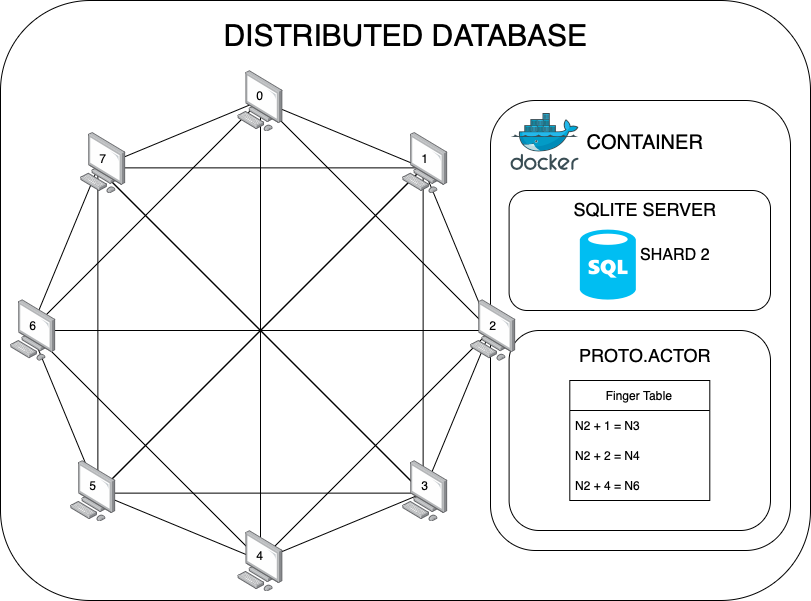

The diagram above was exported from draw.io. Its source (the exported page's mxGraphModel, read from the mxfile embedded in the PNG):
<mxGraphModel dx="1075" dy="732" grid="1" gridSize="10" guides="1" tooltips="1" connect="1" arrows="1" fold="1" page="1" pageScale="1" pageWidth="850" pageHeight="1100" math="0" shadow="0">
  <root>
    <mxCell id="0" />
    <mxCell id="1" parent="0" />
    <mxCell id="0oSC8s00upcg_zavsjE8-51" value="" style="rounded=1;whiteSpace=wrap;html=1;" vertex="1" parent="1">
      <mxGeometry y="50" width="810" height="600" as="geometry" />
    </mxCell>
    <mxCell id="0oSC8s00upcg_zavsjE8-17" value="" style="endArrow=none;html=1;rounded=0;exitX=1;exitY=1;exitDx=0;exitDy=0;entryX=0;entryY=1;entryDx=0;entryDy=0;startFill=0;" edge="1" parent="1">
      <mxGeometry width="50" height="50" relative="1" as="geometry">
        <mxPoint x="422.63455967290633" y="542.6345596729063" as="sourcePoint" />
        <mxPoint x="97.36544032709367" y="542.6345596729063" as="targetPoint" />
      </mxGeometry>
    </mxCell>
    <mxCell id="0oSC8s00upcg_zavsjE8-18" value="" style="endArrow=none;html=1;rounded=0;exitX=1;exitY=1;exitDx=0;exitDy=0;entryX=0;entryY=0;entryDx=0;entryDy=0;startFill=0;" edge="1" parent="1">
      <mxGeometry width="50" height="50" relative="1" as="geometry">
        <mxPoint x="422.63455967290633" y="542.6345596729063" as="sourcePoint" />
        <mxPoint x="97.36544032709367" y="217.36544032709367" as="targetPoint" />
      </mxGeometry>
    </mxCell>
    <mxCell id="0oSC8s00upcg_zavsjE8-19" value="" style="endArrow=none;html=1;rounded=0;entryX=0.5;entryY=1;entryDx=0;entryDy=0;exitX=1;exitY=1;exitDx=0;exitDy=0;startFill=0;" edge="1" parent="1">
      <mxGeometry width="50" height="50" relative="1" as="geometry">
        <mxPoint x="422.63455967290633" y="542.6345596729063" as="sourcePoint" />
        <mxPoint x="260" y="610" as="targetPoint" />
      </mxGeometry>
    </mxCell>
    <mxCell id="0oSC8s00upcg_zavsjE8-21" value="" style="endArrow=none;html=1;rounded=0;exitX=0.5;exitY=1;exitDx=0;exitDy=0;entryX=0;entryY=1;entryDx=0;entryDy=0;startFill=0;" edge="1" parent="1">
      <mxGeometry width="50" height="50" relative="1" as="geometry">
        <mxPoint x="260" y="610" as="sourcePoint" />
        <mxPoint x="97.36544032709367" y="542.6345596729063" as="targetPoint" />
      </mxGeometry>
    </mxCell>
    <mxCell id="0oSC8s00upcg_zavsjE8-22" value="" style="endArrow=none;html=1;rounded=0;exitX=0;exitY=1;exitDx=0;exitDy=0;entryX=0;entryY=0.5;entryDx=0;entryDy=0;startFill=0;" edge="1" parent="1">
      <mxGeometry width="50" height="50" relative="1" as="geometry">
        <mxPoint x="97.36544032709367" y="542.6345596729063" as="sourcePoint" />
        <mxPoint x="30" y="380" as="targetPoint" />
      </mxGeometry>
    </mxCell>
    <mxCell id="0oSC8s00upcg_zavsjE8-23" value="" style="endArrow=none;html=1;rounded=0;exitX=0;exitY=0.5;exitDx=0;exitDy=0;entryX=0;entryY=0;entryDx=0;entryDy=0;startFill=0;" edge="1" parent="1">
      <mxGeometry width="50" height="50" relative="1" as="geometry">
        <mxPoint x="30" y="380" as="sourcePoint" />
        <mxPoint x="97.36544032709367" y="217.36544032709367" as="targetPoint" />
      </mxGeometry>
    </mxCell>
    <mxCell id="0oSC8s00upcg_zavsjE8-24" value="" style="endArrow=none;html=1;rounded=0;exitX=0;exitY=0;exitDx=0;exitDy=0;entryX=0.5;entryY=0;entryDx=0;entryDy=0;startFill=0;" edge="1" parent="1">
      <mxGeometry width="50" height="50" relative="1" as="geometry">
        <mxPoint x="97.36544032709367" y="217.36544032709367" as="sourcePoint" />
        <mxPoint x="260" y="150" as="targetPoint" />
      </mxGeometry>
    </mxCell>
    <mxCell id="0oSC8s00upcg_zavsjE8-25" value="" style="endArrow=none;html=1;rounded=0;exitX=0.5;exitY=0;exitDx=0;exitDy=0;entryX=1;entryY=0;entryDx=0;entryDy=0;startFill=0;" edge="1" parent="1">
      <mxGeometry width="50" height="50" relative="1" as="geometry">
        <mxPoint x="260" y="150" as="sourcePoint" />
        <mxPoint x="422.63455967290633" y="217.36544032709367" as="targetPoint" />
      </mxGeometry>
    </mxCell>
    <mxCell id="0oSC8s00upcg_zavsjE8-26" value="" style="endArrow=none;html=1;rounded=0;exitX=1;exitY=0;exitDx=0;exitDy=0;entryX=1;entryY=0.5;entryDx=0;entryDy=0;startFill=0;" edge="1" parent="1">
      <mxGeometry width="50" height="50" relative="1" as="geometry">
        <mxPoint x="422.63455967290633" y="217.36544032709367" as="sourcePoint" />
        <mxPoint x="490" y="380" as="targetPoint" />
      </mxGeometry>
    </mxCell>
    <mxCell id="0oSC8s00upcg_zavsjE8-27" value="" style="endArrow=none;html=1;rounded=0;exitX=1;exitY=0.5;exitDx=0;exitDy=0;entryX=1;entryY=1;entryDx=0;entryDy=0;startFill=0;" edge="1" parent="1">
      <mxGeometry width="50" height="50" relative="1" as="geometry">
        <mxPoint x="490" y="380" as="sourcePoint" />
        <mxPoint x="422.63455967290633" y="542.6345596729063" as="targetPoint" />
      </mxGeometry>
    </mxCell>
    <mxCell id="0oSC8s00upcg_zavsjE8-28" value="" style="endArrow=none;html=1;rounded=0;exitX=0.5;exitY=1;exitDx=0;exitDy=0;entryX=0;entryY=0.5;entryDx=0;entryDy=0;startFill=0;" edge="1" parent="1">
      <mxGeometry width="50" height="50" relative="1" as="geometry">
        <mxPoint x="260" y="610" as="sourcePoint" />
        <mxPoint x="30" y="380" as="targetPoint" />
      </mxGeometry>
    </mxCell>
    <mxCell id="0oSC8s00upcg_zavsjE8-29" value="" style="endArrow=none;html=1;rounded=0;exitX=0.5;exitY=1;exitDx=0;exitDy=0;entryX=0.5;entryY=0;entryDx=0;entryDy=0;startFill=0;" edge="1" parent="1">
      <mxGeometry width="50" height="50" relative="1" as="geometry">
        <mxPoint x="260" y="610" as="sourcePoint" />
        <mxPoint x="260" y="150" as="targetPoint" />
      </mxGeometry>
    </mxCell>
    <mxCell id="0oSC8s00upcg_zavsjE8-30" value="" style="endArrow=none;html=1;rounded=0;exitX=0;exitY=1;exitDx=0;exitDy=0;entryX=0;entryY=0;entryDx=0;entryDy=0;startFill=0;" edge="1" parent="1">
      <mxGeometry width="50" height="50" relative="1" as="geometry">
        <mxPoint x="97.36544032709367" y="542.6345596729063" as="sourcePoint" />
        <mxPoint x="97.36544032709367" y="217.36544032709367" as="targetPoint" />
      </mxGeometry>
    </mxCell>
    <mxCell id="0oSC8s00upcg_zavsjE8-31" value="" style="endArrow=none;html=1;rounded=0;exitX=0;exitY=1;exitDx=0;exitDy=0;entryX=1;entryY=0;entryDx=0;entryDy=0;startFill=0;" edge="1" parent="1">
      <mxGeometry width="50" height="50" relative="1" as="geometry">
        <mxPoint x="97.36544032709367" y="542.6345596729063" as="sourcePoint" />
        <mxPoint x="422.63455967290633" y="217.36544032709367" as="targetPoint" />
      </mxGeometry>
    </mxCell>
    <mxCell id="0oSC8s00upcg_zavsjE8-32" value="" style="endArrow=none;html=1;rounded=0;exitX=0;exitY=0.5;exitDx=0;exitDy=0;entryX=0.5;entryY=0;entryDx=0;entryDy=0;startFill=0;" edge="1" parent="1">
      <mxGeometry width="50" height="50" relative="1" as="geometry">
        <mxPoint x="30" y="380" as="sourcePoint" />
        <mxPoint x="260" y="150" as="targetPoint" />
      </mxGeometry>
    </mxCell>
    <mxCell id="0oSC8s00upcg_zavsjE8-33" value="" style="endArrow=none;html=1;rounded=0;exitX=0;exitY=0.5;exitDx=0;exitDy=0;entryX=1;entryY=0.5;entryDx=0;entryDy=0;startFill=0;" edge="1" parent="1">
      <mxGeometry width="50" height="50" relative="1" as="geometry">
        <mxPoint x="30" y="380" as="sourcePoint" />
        <mxPoint x="490" y="380" as="targetPoint" />
      </mxGeometry>
    </mxCell>
    <mxCell id="0oSC8s00upcg_zavsjE8-34" value="" style="endArrow=none;html=1;rounded=0;exitX=0;exitY=0;exitDx=0;exitDy=0;entryX=1;entryY=0;entryDx=0;entryDy=0;startFill=0;" edge="1" parent="1">
      <mxGeometry width="50" height="50" relative="1" as="geometry">
        <mxPoint x="97.36544032709367" y="217.36544032709367" as="sourcePoint" />
        <mxPoint x="422.63455967290633" y="217.36544032709367" as="targetPoint" />
      </mxGeometry>
    </mxCell>
    <mxCell id="0oSC8s00upcg_zavsjE8-35" value="" style="endArrow=none;html=1;rounded=0;exitX=0;exitY=0;exitDx=0;exitDy=0;entryX=1;entryY=1;entryDx=0;entryDy=0;startFill=0;" edge="1" parent="1">
      <mxGeometry width="50" height="50" relative="1" as="geometry">
        <mxPoint x="97.36544032709367" y="217.36544032709367" as="sourcePoint" />
        <mxPoint x="422.63455967290633" y="542.6345596729063" as="targetPoint" />
      </mxGeometry>
    </mxCell>
    <mxCell id="0oSC8s00upcg_zavsjE8-36" value="" style="endArrow=none;html=1;rounded=0;exitX=0.5;exitY=0;exitDx=0;exitDy=0;entryX=1;entryY=0.5;entryDx=0;entryDy=0;startFill=0;" edge="1" parent="1">
      <mxGeometry width="50" height="50" relative="1" as="geometry">
        <mxPoint x="260" y="150" as="sourcePoint" />
        <mxPoint x="490" y="380" as="targetPoint" />
      </mxGeometry>
    </mxCell>
    <mxCell id="0oSC8s00upcg_zavsjE8-37" value="" style="endArrow=none;html=1;rounded=0;exitX=0.5;exitY=0;exitDx=0;exitDy=0;entryX=0.5;entryY=1;entryDx=0;entryDy=0;startFill=0;" edge="1" parent="1">
      <mxGeometry width="50" height="50" relative="1" as="geometry">
        <mxPoint x="260" y="150" as="sourcePoint" />
        <mxPoint x="260" y="610" as="targetPoint" />
      </mxGeometry>
    </mxCell>
    <mxCell id="0oSC8s00upcg_zavsjE8-38" value="" style="endArrow=none;html=1;rounded=0;exitX=1;exitY=0;exitDx=0;exitDy=0;entryX=1;entryY=1;entryDx=0;entryDy=0;startFill=0;" edge="1" parent="1">
      <mxGeometry width="50" height="50" relative="1" as="geometry">
        <mxPoint x="422.63455967290633" y="217.36544032709367" as="sourcePoint" />
        <mxPoint x="422.63455967290633" y="542.6345596729063" as="targetPoint" />
      </mxGeometry>
    </mxCell>
    <mxCell id="0oSC8s00upcg_zavsjE8-39" value="" style="endArrow=none;html=1;rounded=0;exitX=1;exitY=0;exitDx=0;exitDy=0;entryX=0;entryY=1;entryDx=0;entryDy=0;startFill=0;" edge="1" parent="1">
      <mxGeometry width="50" height="50" relative="1" as="geometry">
        <mxPoint x="422.63455967290633" y="217.36544032709367" as="sourcePoint" />
        <mxPoint x="97.36544032709367" y="542.6345596729063" as="targetPoint" />
      </mxGeometry>
    </mxCell>
    <mxCell id="0oSC8s00upcg_zavsjE8-40" value="" style="endArrow=none;html=1;rounded=0;exitX=1;exitY=0.5;exitDx=0;exitDy=0;entryX=0.5;entryY=1;entryDx=0;entryDy=0;startFill=0;" edge="1" parent="1">
      <mxGeometry width="50" height="50" relative="1" as="geometry">
        <mxPoint x="490" y="380" as="sourcePoint" />
        <mxPoint x="260" y="610" as="targetPoint" />
      </mxGeometry>
    </mxCell>
    <mxCell id="0oSC8s00upcg_zavsjE8-41" value="" style="endArrow=none;html=1;rounded=0;exitX=1;exitY=0.5;exitDx=0;exitDy=0;entryX=0;entryY=0.5;entryDx=0;entryDy=0;startFill=0;" edge="1" parent="1">
      <mxGeometry width="50" height="50" relative="1" as="geometry">
        <mxPoint x="490" y="380" as="sourcePoint" />
        <mxPoint x="30" y="380" as="targetPoint" />
      </mxGeometry>
    </mxCell>
    <mxCell id="0oSC8s00upcg_zavsjE8-6" value="" style="image;points=[];aspect=fixed;html=1;align=center;shadow=0;dashed=0;image=img/lib/allied_telesis/computer_and_terminals/Personal_Computer.svg;" vertex="1" parent="1">
      <mxGeometry x="237.2" y="580" width="45.6" height="61.800000000000004" as="geometry" />
    </mxCell>
    <mxCell id="0oSC8s00upcg_zavsjE8-54" value="" style="rounded=1;whiteSpace=wrap;html=1;" vertex="1" parent="1">
      <mxGeometry x="490" y="150" width="300" height="450" as="geometry" />
    </mxCell>
    <mxCell id="0oSC8s00upcg_zavsjE8-7" value="" style="image;points=[];aspect=fixed;html=1;align=center;shadow=0;dashed=0;image=img/lib/allied_telesis/computer_and_terminals/Personal_Computer.svg;" vertex="1" parent="1">
      <mxGeometry x="402" y="510" width="45.6" height="61.800000000000004" as="geometry" />
    </mxCell>
    <mxCell id="0oSC8s00upcg_zavsjE8-5" value="" style="image;points=[];aspect=fixed;html=1;align=center;shadow=0;dashed=0;image=img/lib/allied_telesis/computer_and_terminals/Personal_Computer.svg;" vertex="1" parent="1">
      <mxGeometry x="402" y="181.8" width="45.6" height="61.800000000000004" as="geometry" />
    </mxCell>
    <mxCell id="0oSC8s00upcg_zavsjE8-4" value="" style="image;points=[];aspect=fixed;html=1;align=center;shadow=0;dashed=0;image=img/lib/allied_telesis/computer_and_terminals/Personal_Computer.svg;" vertex="1" parent="1">
      <mxGeometry x="237.2" y="120" width="45.6" height="61.800000000000004" as="geometry" />
    </mxCell>
    <mxCell id="0oSC8s00upcg_zavsjE8-2" value="" style="image;points=[];aspect=fixed;html=1;align=center;shadow=0;dashed=0;image=img/lib/allied_telesis/computer_and_terminals/Personal_Computer.svg;" vertex="1" parent="1">
      <mxGeometry x="80" y="181.8" width="45.6" height="61.800000000000004" as="geometry" />
    </mxCell>
    <mxCell id="0oSC8s00upcg_zavsjE8-3" value="" style="image;points=[];aspect=fixed;html=1;align=center;shadow=0;dashed=0;image=img/lib/allied_telesis/computer_and_terminals/Personal_Computer.svg;" vertex="1" parent="1">
      <mxGeometry x="10" y="349.1" width="45.6" height="61.800000000000004" as="geometry" />
    </mxCell>
    <mxCell id="0oSC8s00upcg_zavsjE8-8" value="" style="image;points=[];aspect=fixed;html=1;align=center;shadow=0;dashed=0;image=img/lib/allied_telesis/computer_and_terminals/Personal_Computer.svg;" vertex="1" parent="1">
      <mxGeometry x="70" y="510" width="45.6" height="61.800000000000004" as="geometry" />
    </mxCell>
    <mxCell id="0oSC8s00upcg_zavsjE8-42" value="0" style="text;html=1;align=center;verticalAlign=middle;whiteSpace=wrap;rounded=0;" vertex="1" parent="1">
      <mxGeometry x="230" y="130" width="60" height="30" as="geometry" />
    </mxCell>
    <mxCell id="0oSC8s00upcg_zavsjE8-43" value="1" style="text;html=1;align=center;verticalAlign=middle;whiteSpace=wrap;rounded=0;" vertex="1" parent="1">
      <mxGeometry x="395" y="193" width="60" height="30" as="geometry" />
    </mxCell>
    <mxCell id="0oSC8s00upcg_zavsjE8-45" value="3" style="text;html=1;align=center;verticalAlign=middle;whiteSpace=wrap;rounded=0;" vertex="1" parent="1">
      <mxGeometry x="395" y="520" width="60" height="30" as="geometry" />
    </mxCell>
    <mxCell id="0oSC8s00upcg_zavsjE8-46" value="4" style="text;html=1;align=center;verticalAlign=middle;whiteSpace=wrap;rounded=0;" vertex="1" parent="1">
      <mxGeometry x="230" y="590" width="60" height="30" as="geometry" />
    </mxCell>
    <mxCell id="0oSC8s00upcg_zavsjE8-47" value="5" style="text;html=1;align=center;verticalAlign=middle;whiteSpace=wrap;rounded=0;" vertex="1" parent="1">
      <mxGeometry x="62.80000000000001" y="520" width="60" height="30" as="geometry" />
    </mxCell>
    <mxCell id="0oSC8s00upcg_zavsjE8-48" value="6" style="text;html=1;align=center;verticalAlign=middle;whiteSpace=wrap;rounded=0;" vertex="1" parent="1">
      <mxGeometry x="2.8000000000000114" y="360" width="60" height="30" as="geometry" />
    </mxCell>
    <mxCell id="0oSC8s00upcg_zavsjE8-49" value="7" style="text;html=1;align=center;verticalAlign=middle;whiteSpace=wrap;rounded=0;" vertex="1" parent="1">
      <mxGeometry x="72.8" y="193" width="60" height="30" as="geometry" />
    </mxCell>
    <mxCell id="0oSC8s00upcg_zavsjE8-52" value="DISTRIBUTED DATABASE" style="text;html=1;align=center;verticalAlign=middle;whiteSpace=wrap;rounded=0;fontSize=30;" vertex="1" parent="1">
      <mxGeometry x="167.5" y="70" width="475" height="30" as="geometry" />
    </mxCell>
    <mxCell id="0oSC8s00upcg_zavsjE8-55" value="" style="image;sketch=0;aspect=fixed;html=1;points=[];align=center;fontSize=12;image=img/lib/mscae/Docker.svg;" vertex="1" parent="1">
      <mxGeometry x="509.83" y="163" width="69.51" height="57" as="geometry" />
    </mxCell>
    <mxCell id="0oSC8s00upcg_zavsjE8-56" value="&lt;font style=&quot;font-size: 20px;&quot;&gt;CONTAINER&lt;/font&gt;" style="text;html=1;align=center;verticalAlign=middle;whiteSpace=wrap;rounded=0;" vertex="1" parent="1">
      <mxGeometry x="550" y="176.5" width="190" height="30" as="geometry" />
    </mxCell>
    <mxCell id="0oSC8s00upcg_zavsjE8-59" value="" style="rounded=1;whiteSpace=wrap;html=1;" vertex="1" parent="1">
      <mxGeometry x="508.6" y="240" width="261.4" height="120" as="geometry" />
    </mxCell>
    <mxCell id="0oSC8s00upcg_zavsjE8-60" value="&lt;font style=&quot;font-size: 18px;&quot;&gt;SQLITE SERVER&lt;/font&gt;" style="text;html=1;align=center;verticalAlign=middle;whiteSpace=wrap;rounded=0;" vertex="1" parent="1">
      <mxGeometry x="530" y="243.6" width="230" height="30" as="geometry" />
    </mxCell>
    <mxCell id="0oSC8s00upcg_zavsjE8-58" value="&lt;font style=&quot;font-size: 16px;&quot;&gt;SHARD 2&lt;/font&gt;" style="text;html=1;align=center;verticalAlign=middle;whiteSpace=wrap;rounded=0;" vertex="1" parent="1">
      <mxGeometry x="620" y="290" width="110" height="30" as="geometry" />
    </mxCell>
    <mxCell id="0oSC8s00upcg_zavsjE8-57" value="" style="verticalLabelPosition=bottom;html=1;verticalAlign=top;align=center;strokeColor=none;fillColor=#00BEF2;shape=mxgraph.azure.sql_database;" vertex="1" parent="1">
      <mxGeometry x="579.34" y="279.1" width="56" height="70" as="geometry" />
    </mxCell>
    <mxCell id="0oSC8s00upcg_zavsjE8-61" value="" style="rounded=1;whiteSpace=wrap;html=1;" vertex="1" parent="1">
      <mxGeometry x="508.6" y="380" width="261.4" height="200" as="geometry" />
    </mxCell>
    <mxCell id="0oSC8s00upcg_zavsjE8-9" value="" style="image;points=[];aspect=fixed;html=1;align=center;shadow=0;dashed=0;image=img/lib/allied_telesis/computer_and_terminals/Personal_Computer.svg;" vertex="1" parent="1">
      <mxGeometry x="470" y="349.1" width="45.6" height="61.800000000000004" as="geometry" />
    </mxCell>
    <mxCell id="0oSC8s00upcg_zavsjE8-44" value="2" style="text;html=1;align=center;verticalAlign=middle;whiteSpace=wrap;rounded=0;" vertex="1" parent="1">
      <mxGeometry x="462.8" y="360" width="60" height="30" as="geometry" />
    </mxCell>
    <mxCell id="0oSC8s00upcg_zavsjE8-62" value="&lt;font style=&quot;font-size: 18px;&quot;&gt;PROTO.ACTOR&lt;/font&gt;" style="text;html=1;align=center;verticalAlign=middle;whiteSpace=wrap;rounded=0;" vertex="1" parent="1">
      <mxGeometry x="615" y="390" width="60" height="30" as="geometry" />
    </mxCell>
    <mxCell id="0oSC8s00upcg_zavsjE8-76" value="Finger Table" style="swimlane;fontStyle=0;childLayout=stackLayout;horizontal=1;startSize=30;horizontalStack=0;resizeParent=1;resizeParentMax=0;resizeLast=0;collapsible=1;marginBottom=0;whiteSpace=wrap;html=1;" vertex="1" parent="1">
      <mxGeometry x="569.3" y="430" width="140" height="120" as="geometry" />
    </mxCell>
    <mxCell id="0oSC8s00upcg_zavsjE8-77" value="N2 + 1 = N3" style="text;strokeColor=none;fillColor=none;align=left;verticalAlign=middle;spacingLeft=4;spacingRight=4;overflow=hidden;points=[[0,0.5],[1,0.5]];portConstraint=eastwest;rotatable=0;whiteSpace=wrap;html=1;" vertex="1" parent="0oSC8s00upcg_zavsjE8-76">
      <mxGeometry y="30" width="140" height="30" as="geometry" />
    </mxCell>
    <mxCell id="0oSC8s00upcg_zavsjE8-78" value="N2 + 2 = N4" style="text;strokeColor=none;fillColor=none;align=left;verticalAlign=middle;spacingLeft=4;spacingRight=4;overflow=hidden;points=[[0,0.5],[1,0.5]];portConstraint=eastwest;rotatable=0;whiteSpace=wrap;html=1;" vertex="1" parent="0oSC8s00upcg_zavsjE8-76">
      <mxGeometry y="60" width="140" height="30" as="geometry" />
    </mxCell>
    <mxCell id="0oSC8s00upcg_zavsjE8-79" value="N2 + 4 = N6" style="text;strokeColor=none;fillColor=none;align=left;verticalAlign=middle;spacingLeft=4;spacingRight=4;overflow=hidden;points=[[0,0.5],[1,0.5]];portConstraint=eastwest;rotatable=0;whiteSpace=wrap;html=1;" vertex="1" parent="0oSC8s00upcg_zavsjE8-76">
      <mxGeometry y="90" width="140" height="30" as="geometry" />
    </mxCell>
  </root>
</mxGraphModel>